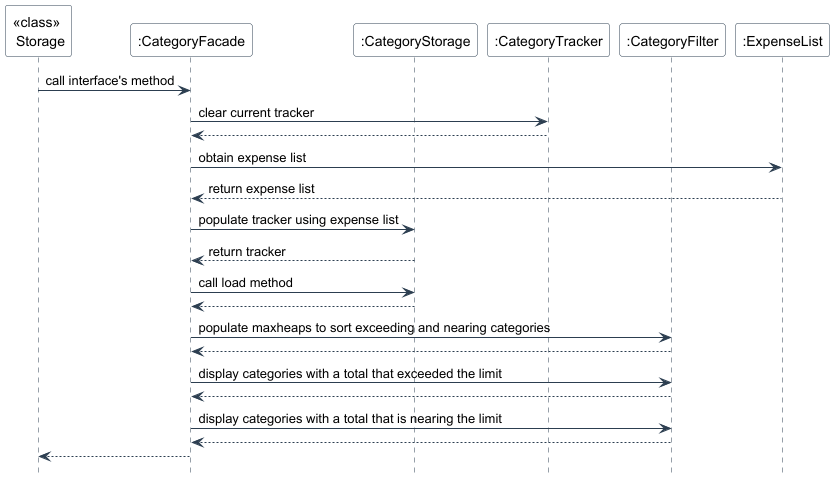

The diagram above was rendered by PlantUML. Its source (embedded in the PNG):
@startuml
skinparam backgroundColor #FFFFFF
skinparam sequence {
    ArrowColor #2C3E50
    LifeLineBorderColor #2C3E50
    ParticipantBorderColor #2C3E50
    ParticipantBackgroundColor #FFFFFF
}
hide footbox

participant "<<class>> \n Storage" as S
participant ":CategoryFacade" as CF
participant ":CategoryStorage" as CS
participant ":CategoryTracker" as CT
participant ":CategoryFilter" as CFilt
participant ":ExpenseList" as EL

S -> CF: call interface's method
CF -> CT: clear current tracker
CT --> CF:
CF -> EL: obtain expense list
EL --> CF: return expense list
CF -> CS: populate tracker using expense list
CS --> CF: return tracker
CF -> CS: call load method
CS --> CF:
CF -> CFilt: populate maxheaps to sort exceeding and nearing categories
CFilt --> CF:
CF -> CFilt: display categories with a total that exceeded the limit
CFilt --> CF:
CF -> CFilt: display categories with a total that is nearing the limit
CFilt --> CF:
CF --> S:

@enduml